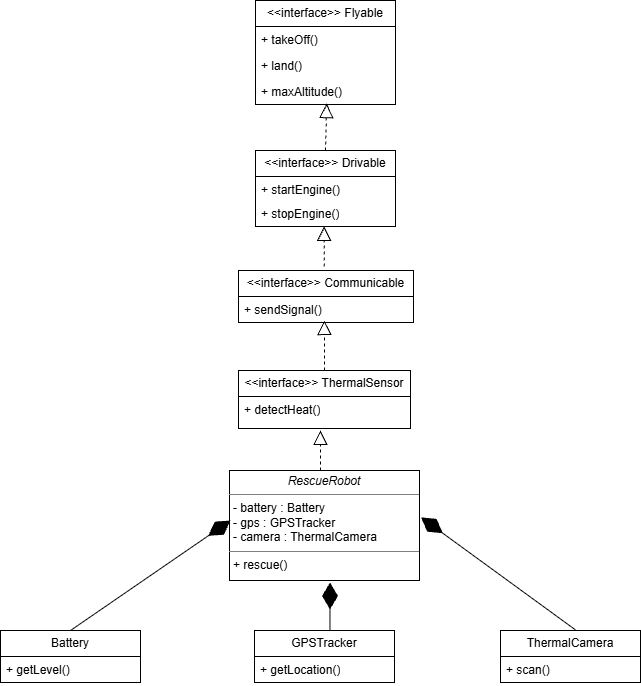

The diagram above was exported from draw.io. Its source (the exported page's mxGraphModel, read from the mxfile embedded in the PNG):
<mxGraphModel dx="883" dy="388" grid="1" gridSize="10" guides="1" tooltips="1" connect="1" arrows="1" fold="1" page="1" pageScale="1" pageWidth="850" pageHeight="1100" math="0" shadow="0">
  <root>
    <mxCell id="0" />
    <mxCell id="1" parent="0" />
    <mxCell id="tSjarurP7HFzPAXtgivx-1" parent="1" style="swimlane;fontStyle=0;childLayout=stackLayout;horizontal=1;startSize=26;fillColor=none;horizontalStack=0;resizeParent=1;resizeParentMax=0;resizeLast=0;collapsible=1;marginBottom=0;whiteSpace=wrap;html=1;" value="&amp;lt;&amp;lt;interface&amp;gt;&amp;gt; Flyable" vertex="1">
      <mxGeometry height="104" width="140" x="355" y="50" as="geometry" />
    </mxCell>
    <mxCell id="tSjarurP7HFzPAXtgivx-2" parent="tSjarurP7HFzPAXtgivx-1" style="text;strokeColor=none;fillColor=none;align=left;verticalAlign=top;spacingLeft=4;spacingRight=4;overflow=hidden;rotatable=0;points=[[0,0.5],[1,0.5]];portConstraint=eastwest;whiteSpace=wrap;html=1;" value="+ takeOff()" vertex="1">
      <mxGeometry height="26" width="140" y="26" as="geometry" />
    </mxCell>
    <mxCell id="tSjarurP7HFzPAXtgivx-3" parent="tSjarurP7HFzPAXtgivx-1" style="text;strokeColor=none;fillColor=none;align=left;verticalAlign=top;spacingLeft=4;spacingRight=4;overflow=hidden;rotatable=0;points=[[0,0.5],[1,0.5]];portConstraint=eastwest;whiteSpace=wrap;html=1;" value="+ land()" vertex="1">
      <mxGeometry height="26" width="140" y="52" as="geometry" />
    </mxCell>
    <mxCell id="tSjarurP7HFzPAXtgivx-4" parent="tSjarurP7HFzPAXtgivx-1" style="text;strokeColor=none;fillColor=none;align=left;verticalAlign=top;spacingLeft=4;spacingRight=4;overflow=hidden;rotatable=0;points=[[0,0.5],[1,0.5]];portConstraint=eastwest;whiteSpace=wrap;html=1;" value="+ maxAltitude()" vertex="1">
      <mxGeometry height="26" width="140" y="78" as="geometry" />
    </mxCell>
    <mxCell id="tSjarurP7HFzPAXtgivx-5" parent="1" style="swimlane;fontStyle=0;childLayout=stackLayout;horizontal=1;startSize=26;fillColor=none;horizontalStack=0;resizeParent=1;resizeParentMax=0;resizeLast=0;collapsible=1;marginBottom=0;whiteSpace=wrap;html=1;" value="&amp;lt;&amp;lt;interface&amp;gt;&amp;gt; Drivable" vertex="1">
      <mxGeometry height="76" width="140" x="355" y="200" as="geometry" />
    </mxCell>
    <mxCell id="tSjarurP7HFzPAXtgivx-6" parent="tSjarurP7HFzPAXtgivx-5" style="text;strokeColor=none;fillColor=none;align=left;verticalAlign=top;spacingLeft=4;spacingRight=4;overflow=hidden;rotatable=0;points=[[0,0.5],[1,0.5]];portConstraint=eastwest;whiteSpace=wrap;html=1;" value="+ startEngine()" vertex="1">
      <mxGeometry height="24" width="140" y="26" as="geometry" />
    </mxCell>
    <mxCell id="tSjarurP7HFzPAXtgivx-7" parent="tSjarurP7HFzPAXtgivx-5" style="text;strokeColor=none;fillColor=none;align=left;verticalAlign=top;spacingLeft=4;spacingRight=4;overflow=hidden;rotatable=0;points=[[0,0.5],[1,0.5]];portConstraint=eastwest;whiteSpace=wrap;html=1;" value="+ stopEngine()" vertex="1">
      <mxGeometry height="26" width="140" y="50" as="geometry" />
    </mxCell>
    <mxCell id="tSjarurP7HFzPAXtgivx-9" parent="1" style="swimlane;fontStyle=0;childLayout=stackLayout;horizontal=1;startSize=26;fillColor=none;horizontalStack=0;resizeParent=1;resizeParentMax=0;resizeLast=0;collapsible=1;marginBottom=0;whiteSpace=wrap;html=1;" value="&amp;lt;&amp;lt;interface&amp;gt;&amp;gt; Communicable" vertex="1">
      <mxGeometry height="52" width="175" x="338" y="320" as="geometry" />
    </mxCell>
    <mxCell id="tSjarurP7HFzPAXtgivx-10" parent="tSjarurP7HFzPAXtgivx-9" style="text;strokeColor=none;fillColor=none;align=left;verticalAlign=top;spacingLeft=4;spacingRight=4;overflow=hidden;rotatable=0;points=[[0,0.5],[1,0.5]];portConstraint=eastwest;whiteSpace=wrap;html=1;" value="+ sendSignal()" vertex="1">
      <mxGeometry height="26" width="175" y="26" as="geometry" />
    </mxCell>
    <mxCell id="tSjarurP7HFzPAXtgivx-13" parent="1" style="swimlane;fontStyle=0;childLayout=stackLayout;horizontal=1;startSize=26;fillColor=none;horizontalStack=0;resizeParent=1;resizeParentMax=0;resizeLast=0;collapsible=1;marginBottom=0;whiteSpace=wrap;html=1;" value="&amp;lt;&amp;lt;interface&amp;gt;&amp;gt; ThermalSensor" vertex="1">
      <mxGeometry height="58" width="172" x="338" y="420" as="geometry" />
    </mxCell>
    <mxCell id="tSjarurP7HFzPAXtgivx-14" parent="tSjarurP7HFzPAXtgivx-13" style="text;strokeColor=none;fillColor=none;align=left;verticalAlign=top;spacingLeft=4;spacingRight=4;overflow=hidden;rotatable=0;points=[[0,0.5],[1,0.5]];portConstraint=eastwest;whiteSpace=wrap;html=1;" value="+ detectHeat()" vertex="1">
      <mxGeometry height="32" width="172" y="26" as="geometry" />
    </mxCell>
    <mxCell id="tSjarurP7HFzPAXtgivx-21" parent="1" style="verticalAlign=top;align=left;overflow=fill;html=1;whiteSpace=wrap;" value="&lt;p style=&quot;margin:0px;margin-top:4px;text-align:center;&quot;&gt;&lt;i&gt;RescueRobot&lt;/i&gt;&lt;/p&gt;&lt;hr size=&quot;1&quot; style=&quot;border-style:solid;&quot;&gt;&lt;p style=&quot;margin:0px;margin-left:4px;&quot;&gt;- battery : Battery&lt;/p&gt;&lt;p style=&quot;margin:0px;margin-left:4px;&quot;&gt;- gps : GPSTracker&lt;/p&gt;&lt;p style=&quot;margin:0px;margin-left:4px;&quot;&gt;- camera : ThermalCamera&lt;/p&gt;&lt;hr size=&quot;1&quot; style=&quot;border-style:solid;&quot;&gt;&lt;p style=&quot;margin:0px;margin-left:4px;&quot;&gt;+ rescue()&lt;/p&gt;" vertex="1">
      <mxGeometry height="110" width="190" x="329" y="520" as="geometry" />
    </mxCell>
    <mxCell id="tSjarurP7HFzPAXtgivx-34" parent="1" style="swimlane;fontStyle=0;childLayout=stackLayout;horizontal=1;startSize=26;fillColor=none;horizontalStack=0;resizeParent=1;resizeParentMax=0;resizeLast=0;collapsible=1;marginBottom=0;whiteSpace=wrap;html=1;" value="Battery" vertex="1">
      <mxGeometry height="52" width="140" x="100" y="680" as="geometry" />
    </mxCell>
    <mxCell id="tSjarurP7HFzPAXtgivx-35" parent="tSjarurP7HFzPAXtgivx-34" style="text;strokeColor=none;fillColor=none;align=left;verticalAlign=top;spacingLeft=4;spacingRight=4;overflow=hidden;rotatable=0;points=[[0,0.5],[1,0.5]];portConstraint=eastwest;whiteSpace=wrap;html=1;" value="+ getLevel()" vertex="1">
      <mxGeometry height="26" width="140" y="26" as="geometry" />
    </mxCell>
    <mxCell id="tSjarurP7HFzPAXtgivx-38" parent="1" style="swimlane;fontStyle=0;childLayout=stackLayout;horizontal=1;startSize=26;fillColor=none;horizontalStack=0;resizeParent=1;resizeParentMax=0;resizeLast=0;collapsible=1;marginBottom=0;whiteSpace=wrap;html=1;" value="&lt;div&gt;GPSTracker&lt;/div&gt;" vertex="1">
      <mxGeometry height="52" width="140" x="354" y="680" as="geometry" />
    </mxCell>
    <mxCell id="tSjarurP7HFzPAXtgivx-39" parent="tSjarurP7HFzPAXtgivx-38" style="text;strokeColor=none;fillColor=none;align=left;verticalAlign=top;spacingLeft=4;spacingRight=4;overflow=hidden;rotatable=0;points=[[0,0.5],[1,0.5]];portConstraint=eastwest;whiteSpace=wrap;html=1;" value="+ getLocation()" vertex="1">
      <mxGeometry height="26" width="140" y="26" as="geometry" />
    </mxCell>
    <mxCell id="tSjarurP7HFzPAXtgivx-40" parent="1" style="swimlane;fontStyle=0;childLayout=stackLayout;horizontal=1;startSize=26;fillColor=none;horizontalStack=0;resizeParent=1;resizeParentMax=0;resizeLast=0;collapsible=1;marginBottom=0;whiteSpace=wrap;html=1;" value="&lt;div&gt;ThermalCamera&lt;/div&gt;" vertex="1">
      <mxGeometry height="52" width="140" x="600" y="680" as="geometry" />
    </mxCell>
    <mxCell id="tSjarurP7HFzPAXtgivx-41" parent="tSjarurP7HFzPAXtgivx-40" style="text;strokeColor=none;fillColor=none;align=left;verticalAlign=top;spacingLeft=4;spacingRight=4;overflow=hidden;rotatable=0;points=[[0,0.5],[1,0.5]];portConstraint=eastwest;whiteSpace=wrap;html=1;" value="+ scan()" vertex="1">
      <mxGeometry height="26" width="140" y="26" as="geometry" />
    </mxCell>
    <mxCell id="tSjarurP7HFzPAXtgivx-50" edge="1" parent="1" source="tSjarurP7HFzPAXtgivx-5" style="endArrow=block;dashed=1;endFill=0;endSize=12;html=1;rounded=0;exitX=0.5;exitY=0;exitDx=0;exitDy=0;entryX=0.509;entryY=0.966;entryDx=0;entryDy=0;entryPerimeter=0;" target="tSjarurP7HFzPAXtgivx-4" value="">
      <mxGeometry relative="1" width="160" as="geometry">
        <Array as="points" />
        <mxPoint x="710" y="440" as="sourcePoint" />
        <mxPoint x="425" y="160" as="targetPoint" />
      </mxGeometry>
    </mxCell>
    <mxCell id="tSjarurP7HFzPAXtgivx-51" edge="1" parent="1" style="endArrow=block;dashed=1;endFill=0;endSize=12;html=1;rounded=0;exitX=0.5;exitY=0;exitDx=0;exitDy=0;" value="">
      <mxGeometry relative="1" width="160" as="geometry">
        <Array as="points" />
        <mxPoint x="423.66" y="316" as="sourcePoint" />
        <mxPoint x="423.66" y="276" as="targetPoint" />
      </mxGeometry>
    </mxCell>
    <mxCell id="tSjarurP7HFzPAXtgivx-53" edge="1" parent="1" source="tSjarurP7HFzPAXtgivx-13" style="endArrow=block;dashed=1;endFill=0;endSize=12;html=1;rounded=0;exitX=0.5;exitY=0;exitDx=0;exitDy=0;entryX=0.491;entryY=0.923;entryDx=0;entryDy=0;entryPerimeter=0;" target="tSjarurP7HFzPAXtgivx-10" value="">
      <mxGeometry relative="1" width="160" as="geometry">
        <Array as="points" />
        <mxPoint x="430" y="420" as="sourcePoint" />
        <mxPoint x="424" y="380" as="targetPoint" />
      </mxGeometry>
    </mxCell>
    <mxCell id="tSjarurP7HFzPAXtgivx-54" edge="1" parent="1" style="endArrow=block;dashed=1;endFill=0;endSize=12;html=1;rounded=0;entryX=0.491;entryY=0.923;entryDx=0;entryDy=0;entryPerimeter=0;" value="">
      <mxGeometry relative="1" width="160" as="geometry">
        <Array as="points" />
        <mxPoint x="420" y="520" as="sourcePoint" />
        <mxPoint x="420" y="480" as="targetPoint" />
      </mxGeometry>
    </mxCell>
    <mxCell id="tSjarurP7HFzPAXtgivx-56" edge="1" parent="1" source="tSjarurP7HFzPAXtgivx-38" style="endArrow=diamondThin;endFill=1;endSize=24;html=1;rounded=0;entryX=0.529;entryY=1.018;entryDx=0;entryDy=0;entryPerimeter=0;exitX=0.539;exitY=0;exitDx=0;exitDy=0;exitPerimeter=0;" target="tSjarurP7HFzPAXtgivx-21" value="">
      <mxGeometry relative="1" width="160" as="geometry">
        <mxPoint x="360" y="730" as="sourcePoint" />
        <mxPoint x="520" y="730" as="targetPoint" />
      </mxGeometry>
    </mxCell>
    <mxCell id="tSjarurP7HFzPAXtgivx-57" edge="1" parent="1" source="tSjarurP7HFzPAXtgivx-34" style="endArrow=diamondThin;endFill=1;endSize=24;html=1;rounded=0;entryX=0.005;entryY=0.455;entryDx=0;entryDy=0;entryPerimeter=0;exitX=0.5;exitY=0;exitDx=0;exitDy=0;" target="tSjarurP7HFzPAXtgivx-21" value="">
      <mxGeometry relative="1" width="160" as="geometry">
        <mxPoint x="170" y="688" as="sourcePoint" />
        <mxPoint x="171" y="640" as="targetPoint" />
      </mxGeometry>
    </mxCell>
    <mxCell id="tSjarurP7HFzPAXtgivx-58" edge="1" parent="1" source="tSjarurP7HFzPAXtgivx-40" style="endArrow=diamondThin;endFill=1;endSize=24;html=1;rounded=0;entryX=1.008;entryY=0.426;entryDx=0;entryDy=0;entryPerimeter=0;exitX=0.536;exitY=-0.011;exitDx=0;exitDy=0;exitPerimeter=0;" target="tSjarurP7HFzPAXtgivx-21" value="">
      <mxGeometry relative="1" width="160" as="geometry">
        <mxPoint x="680" y="688" as="sourcePoint" />
        <mxPoint x="681" y="640" as="targetPoint" />
      </mxGeometry>
    </mxCell>
  </root>
</mxGraphModel>